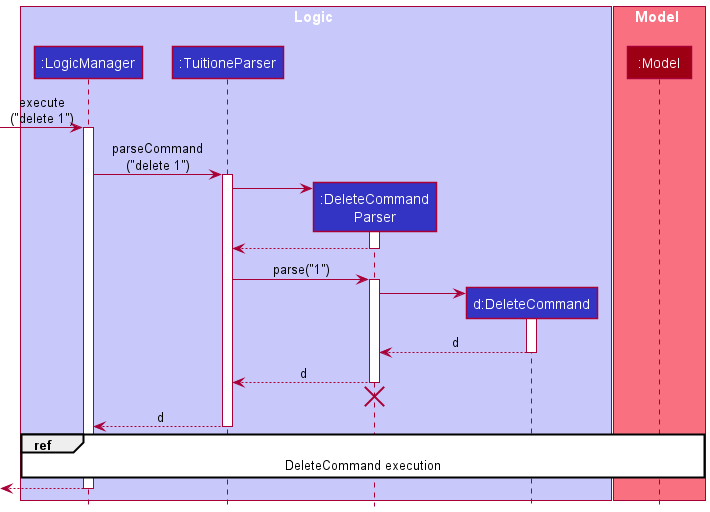

The diagram above was rendered by PlantUML. Its source (embedded in the PNG):
@startuml
!include style.puml

box Logic LOGIC_COLOR_T1
participant ":LogicManager" as LogicManager LOGIC_COLOR
participant ":TuitioneParser" as TuitioneParser LOGIC_COLOR
participant ":DeleteCommand\nParser" as DeleteCommandParser LOGIC_COLOR
participant "d:DeleteCommand" as DeleteCommand LOGIC_COLOR
end box

box Model MODEL_COLOR_T1
participant ":Model" as Model MODEL_COLOR
end box

[-> LogicManager : execute\n("delete 1")
activate LogicManager

LogicManager -> TuitioneParser : parseCommand\n("delete 1")
activate TuitioneParser

create DeleteCommandParser
TuitioneParser -> DeleteCommandParser
activate DeleteCommandParser

DeleteCommandParser --> TuitioneParser
deactivate DeleteCommandParser

TuitioneParser -> DeleteCommandParser : parse("1")
activate DeleteCommandParser

create DeleteCommand
DeleteCommandParser -> DeleteCommand
activate DeleteCommand

DeleteCommand --> DeleteCommandParser : d
deactivate DeleteCommand

DeleteCommandParser --> TuitioneParser : d
deactivate DeleteCommandParser
'Hidden arrow to position the destroy marker below the end of the activation bar.
DeleteCommandParser -[hidden]-> TuitioneParser
destroy DeleteCommandParser

TuitioneParser --> LogicManager : d
deactivate TuitioneParser

ref over LogicManager, Model : DeleteCommand execution

[<--LogicManager
deactivate LogicManager
@enduml